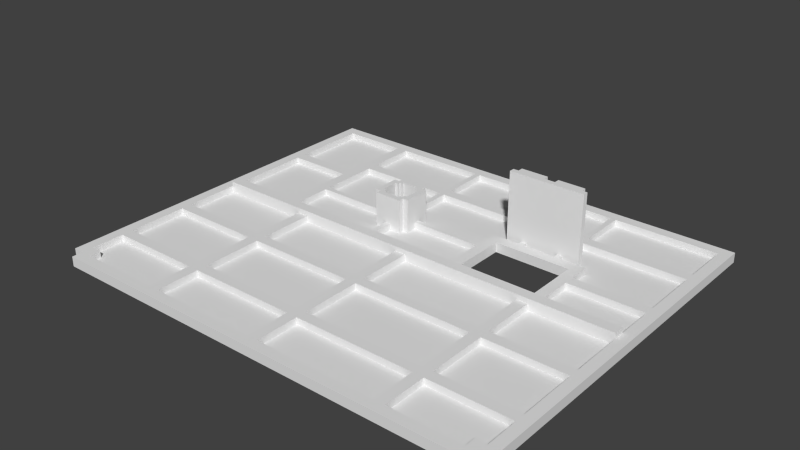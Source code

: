 # Source: left.blend  (saved by Blender 2.72.0; exported with 4.5.12 LTS)
import bpy
from mathutils import Matrix  # noqa: F401  (used for matrix-valued properties, if any)

bpy.ops.wm.read_factory_settings(use_empty=True)
scene = bpy.context.scene
scene.name = 'Scene'

# ---- collections
col_collection_1 = bpy.data.collections.new('Collection 1'); scene.collection.children.link(col_collection_1)

# ---- world
world_world = bpy.data.worlds.new('World'); scene.world = world_world
world_world.color = (0.05088, 0.05088, 0.05088)
world_world.use_sun_shadow = False
world_world.sun_shadow_jitter_overblur = 0.0
world_world.cycles.sampling_method = 'MANUAL'
world_world.cycles.sample_map_resolution = 256

# ---- meshes
me_plane = bpy.data.meshes.new('Plane')
me_plane.from_pydata([(0.0, 70.0, 0.0), (84.0, 70.0, 0.0), (0.0, 2.0, 0.0), (84.0, 2.0, 0.0), (2.0, 0.0, 0.0), (82.0, 0.0, 0.0), (82.0, 2.0, 0.0), (2.0, 2.0, 0.0), (66.0, 38.0, 0.0), (52.0, 38.0, 0.0), (35.0, 47.5, 0.0), (31.5, 47.0, 0.0), (32.0, 47.5, 0.0), (35.0, 43.0, 0.0), (32.0, 43.0, 0.0), (36.0, 44.0, 0.0), (31.0, 44.0, 0.0), (35.5, 47.5, 0.0), (31.5, 47.5, 0.0), (36.0, 47.0, 0.0), (31.0, 47.0, 0.0), (66.0, 48.0, 0.0), (52.0, 48.0, 0.0), (35.0, 48.0, 0.0), (32.0, 48.0, 0.0), (32.0, 43.5, 0.0), (35.0, 43.5, 0.0), (31.5, 43.5, 0.0), (35.5, 43.5, 0.0), (35.5, 47.0, 0.0), (31.5, 44.0, 0.0), (35.5, 44.0, 0.0), (0.0, 70.0, 0.6), (84.0, 70.0, 0.6), (0.0, 2.0, 0.6), (84.0, 2.0, 0.6), (2.0, 0.0, 0.6), (82.0, 0.0, 0.6), (82.0, 2.0, 0.6), (80.0, 2.0, 0.6), (67.0, 2.0, 0.6), (65.0, 2.0, 0.6), (43.0, 2.0, 0.6), (41.0, 2.0, 0.6), (21.0, 2.0, 0.6), (19.0, 2.0, 0.6), (4.0, 2.0, 0.6), (2.0, 2.0, 0.6), (82.0, 4.0, 0.6), (80.0, 4.0, 0.6), (4.0, 4.0, 0.6), (2.0, 4.0, 0.6), (82.0, 10.0, 0.6), (67.0, 10.0, 0.6), (65.0, 10.0, 0.6), (43.0, 10.0, 0.6), (41.0, 10.0, 0.6), (21.0, 10.0, 0.6), (19.0, 10.0, 0.6), (2.0, 10.0, 0.6), (82.0, 12.0, 0.6), (67.0, 12.0, 0.6), (65.0, 12.0, 0.6), (43.0, 12.0, 0.6), (41.0, 12.0, 0.6), (21.0, 12.0, 0.6), (19.0, 12.0, 0.6), (2.0, 12.0, 0.6), (82.0, 23.0, 0.6), (67.0, 23.0, 0.6), (65.0, 23.0, 0.6), (43.0, 23.0, 0.6), (41.0, 23.0, 0.6), (21.0, 23.0, 0.6), (19.0, 23.0, 0.6), (2.0, 23.0, 0.6), (82.0, 25.0, 0.6), (67.0, 25.0, 0.6), (65.0, 25.0, 0.6), (43.0, 25.0, 0.6), (41.0, 25.0, 0.6), (21.0, 25.0, 0.6), (19.0, 25.0, 0.6), (2.0, 25.0, 0.6), (82.0, 35.0, 0.6), (67.0, 35.0, 0.6), (65.0, 35.0, 0.6), (43.0, 35.0, 0.6), (41.0, 35.0, 0.6), (21.0, 35.0, 0.6), (19.0, 35.0, 0.6), (2.0, 35.0, 0.6), (82.0, 37.0, 0.6), (68.0, 37.0, 0.6), (50.0, 37.0, 0.6), (34.0, 37.0, 0.6), (33.0, 37.0, 0.6), (16.0, 37.0, 0.6), (14.0, 37.0, 0.6), (2.0, 37.0, 0.6), (66.0, 38.0, 0.6), (52.0, 38.0, 0.6), (36.0, 42.0, 0.6), (34.0, 42.0, 0.6), (33.0, 42.0, 0.6), (31.0, 42.0, 0.6), (37.0, 43.0, 0.6), (36.0, 43.0, 0.6), (31.0, 43.0, 0.6), (30.0, 43.0, 0.6), (82.0, 44.0, 0.6), (68.0, 44.0, 0.6), (50.0, 45.0, 0.6), (37.0, 45.0, 0.6), (30.0, 45.0, 0.6), (16.0, 45.0, 0.6), (82.0, 46.0, 0.6), (68.0, 46.0, 0.6), (50.0, 46.0, 0.6), (37.0, 46.0, 0.6), (30.0, 46.0, 0.6), (16.0, 46.0, 0.6), (66.0, 48.0, 0.6), (52.0, 48.0, 0.6), (37.0, 48.0, 0.6), (36.0, 48.0, 0.6), (31.0, 48.0, 0.6), (30.0, 48.0, 0.6), (36.0, 49.0, 0.6), (34.0, 49.0, 0.6), (33.0, 49.0, 0.6), (31.0, 49.0, 0.6), (68.0, 50.0, 0.6), (63.0, 50.0, 0.6), (62.0, 50.0, 0.6), (56.0, 50.0, 0.6), (55.0, 50.0, 0.6), (50.0, 50.0, 0.6), (66.0, 51.0, 0.6), (63.0, 51.0, 0.6), (62.0, 51.0, 0.6), (56.0, 51.0, 0.6), (55.0, 51.0, 0.6), (52.0, 51.0, 0.6), (66.0, 52.0, 0.6), (65.0, 52.0, 0.6), (60.0, 52.0, 0.6), (58.0, 52.0, 0.6), (53.0, 52.0, 0.6), (52.0, 52.0, 0.6), (14.0, 52.0, 0.6), (2.0, 52.0, 0.6), (65.0, 53.0, 0.6), (63.0, 53.0, 0.6), (62.0, 53.0, 0.6), (60.0, 53.0, 0.6), (58.0, 53.0, 0.6), (56.0, 53.0, 0.6), (55.0, 53.0, 0.6), (53.0, 53.0, 0.6), (14.0, 54.0, 0.6), (2.0, 54.0, 0.6), (82.0, 57.0, 0.6), (63.0, 57.0, 0.6), (55.0, 57.0, 0.6), (34.0, 57.0, 0.6), (33.0, 57.0, 0.6), (16.0, 57.0, 0.6), (82.0, 59.0, 0.6), (63.0, 59.0, 0.6), (55.0, 59.0, 0.6), (34.0, 59.0, 0.6), (33.0, 59.0, 0.6), (16.0, 59.0, 0.6), (82.0, 68.0, 0.6), (63.0, 68.0, 0.6), (62.0, 68.0, 0.6), (56.0, 68.0, 0.6), (55.0, 68.0, 0.6), (34.0, 68.0, 0.6), (33.0, 68.0, 0.6), (16.0, 68.0, 0.6), (14.0, 68.0, 0.6), (2.0, 68.0, 0.6), (5.359e-10, 70.0, 1.8), (84.0, 70.0, 1.8), (5.359e-10, 2.0, 1.8), (84.0, 2.0, 1.8), (2.0, 0.0, 1.8), (82.0, 0.0, 1.8), (82.0, 2.0, 1.8), (80.0, 2.0, 1.8), (67.0, 2.0, 1.8), (65.0, 2.0, 1.8), (43.0, 2.0, 1.8), (41.0, 2.0, 1.8), (21.0, 2.0, 1.8), (19.0, 2.0, 1.8), (4.0, 2.0, 1.8), (2.0, 2.0, 1.8), (82.0, 4.0, 1.8), (80.0, 4.0, 1.8), (4.0, 4.0, 1.8), (2.0, 4.0, 1.8), (82.0, 10.0, 1.8), (67.0, 10.0, 1.8), (65.0, 10.0, 1.8), (43.0, 10.0, 1.8), (41.0, 10.0, 1.8), (21.0, 10.0, 1.8), (19.0, 10.0, 1.8), (2.0, 10.0, 1.8), (82.0, 12.0, 1.8), (67.0, 12.0, 1.8), (65.0, 12.0, 1.8), (43.0, 12.0, 1.8), (41.0, 12.0, 1.8), (21.0, 12.0, 1.8), (19.0, 12.0, 1.8), (2.0, 12.0, 1.8), (82.0, 23.0, 1.8), (67.0, 23.0, 1.8), (65.0, 23.0, 1.8), (43.0, 23.0, 1.8), (41.0, 23.0, 1.8), (21.0, 23.0, 1.8), (19.0, 23.0, 1.8), (2.0, 23.0, 1.8), (82.0, 25.0, 1.8), (67.0, 25.0, 1.8), (65.0, 25.0, 1.8), (43.0, 25.0, 1.8), (41.0, 25.0, 1.8), (21.0, 25.0, 1.8), (19.0, 25.0, 1.8), (2.0, 25.0, 1.8), (82.0, 35.0, 1.8), (67.0, 35.0, 1.8), (65.0, 35.0, 1.8), (43.0, 35.0, 1.8), (41.0, 35.0, 1.8), (21.0, 35.0, 1.8), (19.0, 35.0, 1.8), (2.0, 35.0, 1.8), (82.0, 37.0, 1.8), (68.0, 37.0, 1.8), (50.0, 37.0, 1.8), (34.0, 37.0, 1.8), (33.0, 37.0, 1.8), (16.0, 37.0, 1.8), (14.0, 37.0, 1.8), (2.0, 37.0, 1.8), (66.0, 38.0, 1.8), (52.0, 38.0, 1.8), (34.0, 42.0, 1.8), (33.0, 42.0, 1.8), (82.0, 44.0, 1.8), (68.0, 44.0, 1.8), (50.0, 45.0, 1.8), (37.0, 45.0, 1.8), (30.0, 45.0, 1.8), (16.0, 45.0, 1.8), (82.0, 46.0, 1.8), (68.0, 46.0, 1.8), (50.0, 46.0, 1.8), (37.0, 46.0, 1.8), (30.0, 46.0, 1.8), (16.0, 46.0, 1.8), (66.0, 48.0, 1.8), (52.0, 48.0, 1.8), (34.0, 49.0, 1.8), (33.0, 49.0, 1.8), (68.0, 50.0, 1.8), (63.0, 50.0, 1.8), (62.0, 50.0, 1.8), (56.0, 50.0, 1.8), (55.0, 50.0, 1.8), (50.0, 50.0, 1.8), (63.0, 51.0, 1.8), (62.0, 51.0, 1.8), (56.0, 51.0, 1.8), (55.0, 51.0, 1.8), (14.0, 52.0, 1.8), (2.0, 52.0, 1.8), (63.0, 53.0, 1.8), (62.0, 53.0, 1.8), (56.0, 53.0, 1.8), (55.0, 53.0, 1.8), (14.0, 54.0, 1.8), (2.0, 54.0, 1.8), (82.0, 57.0, 1.8), (63.0, 57.0, 1.8), (55.0, 57.0, 1.8), (34.0, 57.0, 1.8), (33.0, 57.0, 1.8), (16.0, 57.0, 1.8), (82.0, 59.0, 1.8), (63.0, 59.0, 1.8), (55.0, 59.0, 1.8), (34.0, 59.0, 1.8), (33.0, 59.0, 1.8), (16.0, 59.0, 1.8), (82.0, 68.0, 1.8), (63.0, 68.0, 1.8), (62.0, 68.0, 1.8), (56.0, 68.0, 1.8), (55.0, 68.0, 1.8), (34.0, 68.0, 1.8), (33.0, 68.0, 1.8), (16.0, 68.0, 1.8), (14.0, 68.0, 1.8), (2.0, 68.0, 1.8), (82.0, 35.0, 2.7), (2.0, 35.0, 2.7), (82.0, 37.0, 2.7), (2.0, 37.0, 2.7), (35.0, 47.5, 6.8), (31.5, 47.0, 6.8), (32.0, 47.5, 6.8), (36.0, 42.0, 6.8), (31.0, 42.0, 6.8), (37.0, 43.0, 6.8), (36.0, 43.0, 6.8), (35.0, 43.0, 6.8), (32.0, 43.0, 6.8), (31.0, 43.0, 6.8), (30.0, 43.0, 6.8), (36.0, 44.0, 6.8), (31.0, 44.0, 6.8), (35.5, 47.5, 6.8), (31.5, 47.5, 6.8), (36.0, 47.0, 6.8), (31.0, 47.0, 6.8), (37.0, 48.0, 6.8), (36.0, 48.0, 6.8), (35.0, 48.0, 6.8), (32.0, 48.0, 6.8), (31.0, 48.0, 6.8), (30.0, 48.0, 6.8), (32.0, 43.5, 6.8), (35.0, 43.5, 6.8), (36.0, 49.0, 6.8), (31.0, 49.0, 6.8), (31.5, 43.5, 6.8), (35.5, 43.5, 6.8), (35.5, 47.0, 6.8), (31.5, 44.0, 6.8), (35.5, 44.0, 6.8), (66.0, 51.0, 13.8), (52.0, 51.0, 13.8), (66.0, 52.0, 13.8), (65.0, 52.0, 13.8), (60.0, 52.0, 13.8), (58.0, 52.0, 13.8), (53.0, 52.0, 13.8), (52.0, 52.0, 13.8), (65.0, 53.0, 13.8), (60.0, 53.0, 13.8), (58.0, 53.0, 13.8), (53.0, 53.0, 13.8)], [], [(149, 143, 349, 355), (100, 252, 268, 122, 21, 8), (44, 43, 56, 57), (42, 41, 54, 55), (40, 39, 49, 48, 52, 53), (67, 66, 74, 75), (65, 64, 72, 73), (63, 62, 70, 71), (61, 60, 68, 69), (83, 82, 90, 91), (71, 70, 222, 223), (172, 173, 301, 300), (46, 45, 58, 59, 51, 50), (110, 92, 244, 256), (81, 80, 88, 89), (79, 78, 86, 87), (77, 76, 84, 85), (99, 98, 150, 151), (162, 116, 262, 290), (46, 50, 202, 198), (158, 164, 165, 129, 128, 125, 124, 119, 118, 137, 136, 142, 143, 149, 148, 159), (95, 94, 112, 113, 106, 107, 102, 103), (153, 152, 145, 144, 138, 139, 133, 132, 117, 116, 162, 163), (93, 92, 110, 111), (121, 120, 127, 126, 131, 130, 166, 167), (147, 146, 155, 154, 176, 177, 157, 156), (97, 96, 104, 105, 108, 109, 114, 115), (135, 134, 140, 141), (9, 22, 123, 269, 253, 101), (173, 172, 180, 181), (45, 46, 198, 197), (171, 170, 178, 179), (169, 168, 174, 175), (161, 160, 182, 183), (150, 98, 250, 282), (138, 144, 350, 348), (10, 17, 329, 316), (6, 3, 35, 38), (5, 6, 38, 37), (4, 5, 37, 36), (0, 2, 34, 32), (20, 11, 317, 332), (1, 0, 32, 33), (7, 4, 36, 47), (3, 1, 33, 35), (2, 7, 47, 34), (184, 311, 310, 309, 308, 307, 306, 305, 304, 303, 302, 185), (199, 202, 203, 211, 219, 227, 235, 243, 251, 283, 289, 311, 184, 186), (188, 189, 190, 201, 191, 192, 193, 194, 195, 196, 197, 198, 202, 199), (195, 194, 207, 215, 223, 231, 239, 240, 232, 224, 216, 208), (207, 206, 193, 192, 205, 204, 212, 213, 221, 220, 228, 229, 237, 238, 230, 231, 223, 222, 214, 215), (126, 337, 342, 131), (185, 302, 296, 290, 262, 256, 244, 236, 228, 220, 212, 204, 200, 201, 190, 187), (245, 252, 253, 246), (270, 293, 292, 287, 286, 305, 306, 298, 299, 307, 308, 300, 301, 295, 294, 271), (290, 296, 297, 303, 304, 285, 284, 291), (257, 256, 262, 263, 272, 268, 252, 245), (268, 272, 273, 278, 279, 274, 275, 280, 281, 276, 277, 269), (125, 128, 341, 334), (254, 255, 248, 247), (208, 216, 217, 225, 224, 232, 233, 241, 242, 234, 235, 227, 226, 218, 219, 211, 210, 197, 196, 209), (92, 93, 245, 246, 94, 95, 247, 248, 96, 97, 249, 250, 98, 99, 251, 315, 314, 244), (34, 47, 199, 186), (49, 39, 191, 201), (83, 91, 243, 235), (97, 115, 261, 249), (175, 174, 302, 303), (73, 72, 224, 225), (159, 148, 354, 359), (111, 110, 256, 257), (128, 129, 270, 271, 130, 131, 342, 341), (108, 105, 320, 325), (90, 82, 234, 242), (32, 34, 186, 184), (75, 74, 226, 227), (147, 156, 358, 353), (67, 75, 227, 219), (151, 150, 282, 283), (48, 49, 201, 200), (161, 183, 311, 289), (35, 33, 185, 187), (81, 89, 241, 233), (114, 109, 326, 338, 127, 120, 266, 260), (177, 176, 304, 305), (76, 77, 229, 228), (74, 66, 218, 226), (113, 112, 258, 259), (50, 51, 203, 202), (137, 118, 264, 277), (51, 59, 211, 203), (182, 160, 288, 310), (88, 80, 232, 240), (132, 133, 273, 272), (36, 37, 189, 188), (78, 79, 231, 230), (155, 146, 352, 357), (65, 73, 225, 217), (115, 114, 260, 261), (53, 52, 204, 205), (58, 45, 197, 210), (173, 181, 309, 301), (79, 87, 239, 231), (134, 135, 275, 274), (33, 32, 184, 185), (112, 94, 246, 258), (179, 178, 306, 307), (80, 81, 233, 232), (145, 152, 356, 351), (72, 64, 216, 224), (116, 117, 263, 262), (55, 54, 206, 207), (44, 57, 209, 196), (180, 172, 300, 308), (86, 78, 230, 238), (136, 137, 277, 276), (38, 35, 187, 190), (82, 83, 235, 234), (124, 125, 334, 333), (63, 71, 223, 215), (118, 119, 265, 264), (103, 102, 319, 320, 105, 104, 255, 254), (57, 56, 208, 209), (117, 132, 272, 263), (56, 43, 195, 208), (148, 149, 355, 354), (171, 179, 307, 299), (77, 85, 237, 229), (146, 147, 353, 352), (39, 40, 192, 191), (181, 180, 308, 309), (19, 15, 327, 331), (70, 62, 214, 222), (120, 121, 267, 266), (160, 161, 289, 288), (59, 58, 210, 211), (142, 136, 276, 281), (42, 55, 207, 194), (178, 170, 298, 306), (84, 76, 228, 236), (106, 113, 259, 265, 119, 124, 333, 321), (121, 167, 295, 267), (61, 69, 221, 213), (104, 96, 248, 255), (163, 162, 290, 291), (60, 61, 213, 212), (135, 141, 280, 275), (54, 41, 193, 206), (157, 177, 305, 286), (41, 42, 194, 193), (183, 182, 310, 311), (166, 130, 271, 294), (68, 60, 212, 220), (95, 103, 254, 247), (165, 164, 292, 293), (62, 63, 215, 214), (140, 134, 274, 279), (40, 53, 205, 192), (176, 154, 285, 304), (47, 36, 188, 199), (129, 165, 293, 270), (102, 107, 322, 319), (167, 166, 294, 295), (64, 65, 217, 216), (133, 139, 278, 273), (52, 48, 200, 204), (144, 145, 351, 350), (169, 175, 303, 297), (43, 44, 196, 195), (156, 157, 286, 287, 158, 159, 359, 358), (37, 38, 190, 189), (164, 158, 287, 292), (107, 106, 321, 322), (345, 329, 17, 29), (168, 169, 297, 296), (66, 67, 219, 218), (99, 151, 283, 251), (126, 127, 338, 337), (174, 168, 296, 302), (324, 323, 13, 14), (109, 108, 325, 326), (153, 163, 291, 284), (343, 339, 25, 27), (93, 111, 257, 245), (170, 171, 299, 298), (69, 68, 220, 221), (313, 312, 314, 315), (236, 244, 314, 312), (251, 243, 313, 315), (250, 249, 261, 260, 266, 267, 295, 301, 309, 310, 288, 289, 283, 282), (269, 277, 264, 265, 259, 258, 246, 253), (338, 326, 325, 343, 346, 328, 332, 317, 330, 337), (321, 333, 334, 329, 345, 331, 327, 347, 344, 322), (341, 342, 337, 330, 318, 336, 335, 316, 329, 334), (339, 343, 325, 320, 319, 322, 344, 340, 323, 324), (27, 30, 346, 343), (23, 10, 316, 335), (26, 13, 323, 340), (12, 24, 336, 318), (331, 345, 29, 19), (8, 9, 101, 253, 252, 100), (31, 28, 344, 347), (22, 21, 122, 268, 269, 123), (348, 349, 143, 142, 281, 280, 141, 140, 279, 278, 139, 138), (28, 26, 340, 344), (91, 90, 242, 241, 89, 88, 240, 239, 87, 86, 238, 237, 85, 84, 236, 312, 313, 243), (18, 12, 318, 330), (347, 327, 15, 31), (24, 23, 335, 336), (11, 18, 330, 317), (14, 25, 339, 324), (16, 20, 332, 328), (30, 16, 328, 346), (349, 348, 350, 351, 356, 357, 352, 353, 358, 359, 354, 355), (154, 155, 357, 356, 152, 153, 284, 285), (0, 24, 12, 18, 11, 20, 16, 30, 27, 25, 14, 13, 9, 8, 6, 5, 4, 7, 2), (9, 13, 26, 28, 31, 15, 19, 29, 17, 10, 23, 24, 0, 1, 3, 6, 8, 21, 22)])
me_plane.use_remesh_preserve_volume = False
me_plane.use_remesh_preserve_attributes = False
me_plane.use_mirror_vertex_groups = False
me_plane.update()

# ---- objects
ob_plane = bpy.data.objects.new('Plane', me_plane)

# ---- transforms, parenting, visibility, modifiers, constraints
ob_plane.location = (0.0, 0.0, 0.0)
ob_plane.lineart.crease_threshold = 0.0

# ---- collection membership
col_collection_1.objects.link(ob_plane)

# ---- scene / render settings (as saved in the file)
scene.frame_start = 1; scene.frame_end = 250; scene.frame_set(1)
scene.render.engine = 'BLENDER_EEVEE_NEXT'
scene.render.resolution_percentage = 50
scene.render.dither_intensity = 0.0
scene.cycles.use_denoising = False
scene.cycles.samples = 10
scene.cycles.sampling_pattern = 'TABULATED_SOBOL'
scene.cycles.light_sampling_threshold = 0.0
scene.cycles.use_adaptive_sampling = False
scene.cycles.use_light_tree = False
scene.cycles.blur_glossy = 0.0
scene.cycles.pixel_filter_type = 'GAUSSIAN'
scene.cycles.sample_clamp_indirect = 0.0
scene.view_settings.view_transform = 'Standard'
bpy.context.view_layer.update()

# ---- added for rendering (the .blend has no active camera and no usable light): camera, sun
cam_auto = bpy.data.cameras.new('AutoCamera')
cam_auto.lens = 50.0
cam_auto.sensor_width = 36.0
cam_auto.clip_end = 1789.56
ob_auto_camera = bpy.data.objects.new('AutoCamera', cam_auto)
scene.collection.objects.link(ob_auto_camera)
ob_auto_camera.location = (143.97, -87.3638, 88.4759)
ob_auto_camera.rotation_euler = (1.09748, -7.21219e-08, 0.694738)
scene.camera = ob_auto_camera
light_auto_sun = bpy.data.lights.new('AutoSun', 'SUN')
light_auto_sun.energy = 3.0
light_auto_sun.angle = 0.0523599
ob_auto_sun = bpy.data.objects.new('AutoSun', light_auto_sun)
scene.collection.objects.link(ob_auto_sun)
ob_auto_sun.rotation_euler = (0.872665, 0.174533, 0.523599)
bpy.context.view_layer.update()
